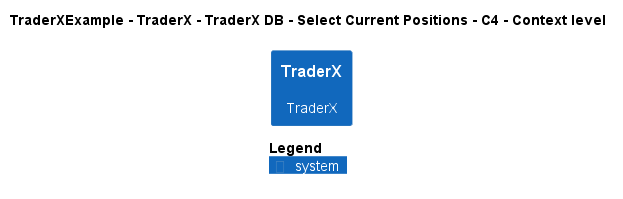

The diagram above was rendered by PlantUML. Its source (embedded in the PNG):
@startuml
!pragma layout smetana
!include ..\..\..\..\..\..\..\.c4s\C4_Context.puml

AddElementTag("c4interflow:lifecycle:new", $bgColor=green, $fontColor=#ffffff, $borderColor=green, $shadowing="False")
AddElementTag("c4interflow:lifecycle:changed", $bgColor=orange, $fontColor=#ffffff, $borderColor=orange, $shadowing="False")
AddElementTag("c4interflow:lifecycle:removed", $bgColor=red, $fontColor=#ffffff, $borderColor=red, $shadowing="False")

AddRelTag("c4interflow:lifecycle:new", $textColor=green, $lineColor=green)
AddRelTag("c4interflow:lifecycle:changed", $textColor=orange, $lineColor=orange)
AddRelTag("c4interflow:lifecycle:removed", $textColor=red, $lineColor=red)

SHOW_PERSON_PORTRAIT()
LAYOUT_TOP_DOWN()

skinparam linetype polyline

title TraderXExample - TraderX - TraderX DB - Select Current Positions - C4 - Context level

System(TraderXExample.SoftwareSystems.TraderX, "TraderX", "TraderX")



SHOW_LEGEND()
@enduml